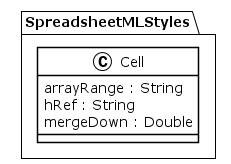

The diagram above was rendered by PlantUML. Its source (embedded in the PNG):
@startuml
!theme plain
package SpreadsheetMLStyles {
class Cell {
	 arrayRange : String
	 hRef : String
	 mergeDown : Double
}
}
@enduml